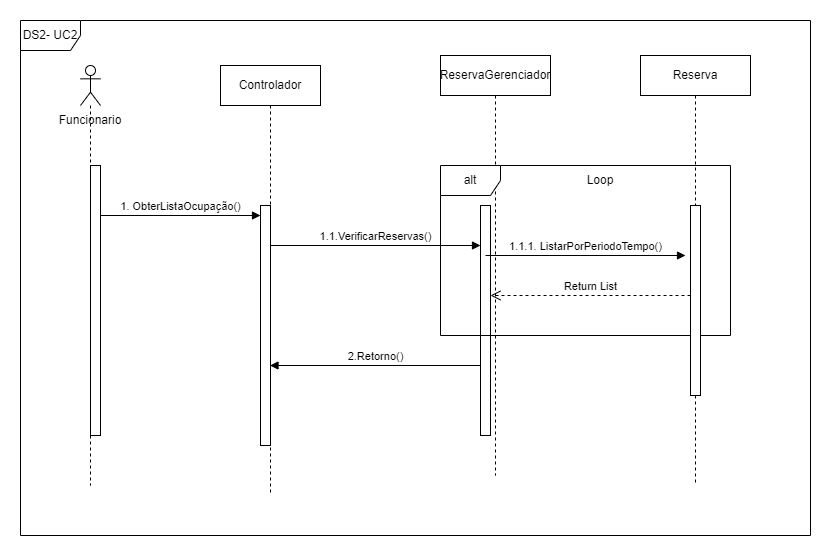

The diagram above was exported from draw.io. Its source (the exported page's mxGraphModel, read from the mxfile embedded in the PNG):
<mxGraphModel dx="1079" dy="1623" grid="1" gridSize="10" guides="1" tooltips="1" connect="1" arrows="1" fold="1" page="1" pageScale="1" pageWidth="827" pageHeight="1169" math="0" shadow="0">
  <root>
    <mxCell id="0" />
    <mxCell id="1" parent="0" />
    <mxCell id="E8ZLio4o0QDrlUfu8GWS-1" value="" style="shape=umlLifeline;perimeter=lifelinePerimeter;whiteSpace=wrap;html=1;container=1;dropTarget=0;collapsible=0;recursiveResize=0;outlineConnect=0;portConstraint=eastwest;newEdgeStyle={&quot;curved&quot;:0,&quot;rounded&quot;:0};participant=umlActor;" parent="1" vertex="1">
      <mxGeometry x="140" y="30" width="20" height="420" as="geometry" />
    </mxCell>
    <mxCell id="E8ZLio4o0QDrlUfu8GWS-2" value="" style="html=1;points=[[0,0,0,0,5],[0,1,0,0,-5],[1,0,0,0,5],[1,1,0,0,-5]];perimeter=orthogonalPerimeter;outlineConnect=0;targetShapes=umlLifeline;portConstraint=eastwest;newEdgeStyle={&quot;curved&quot;:0,&quot;rounded&quot;:0};" parent="E8ZLio4o0QDrlUfu8GWS-1" vertex="1">
      <mxGeometry x="10" y="100" width="10" height="270" as="geometry" />
    </mxCell>
    <mxCell id="E8ZLio4o0QDrlUfu8GWS-4" value="Controlador" style="shape=umlLifeline;perimeter=lifelinePerimeter;whiteSpace=wrap;html=1;container=1;dropTarget=0;collapsible=0;recursiveResize=0;outlineConnect=0;portConstraint=eastwest;newEdgeStyle={&quot;curved&quot;:0,&quot;rounded&quot;:0};" parent="1" vertex="1">
      <mxGeometry x="280" y="30" width="100" height="430" as="geometry" />
    </mxCell>
    <mxCell id="E8ZLio4o0QDrlUfu8GWS-5" value="" style="html=1;points=[[0,0,0,0,5],[0,1,0,0,-5],[1,0,0,0,5],[1,1,0,0,-5]];perimeter=orthogonalPerimeter;outlineConnect=0;targetShapes=umlLifeline;portConstraint=eastwest;newEdgeStyle={&quot;curved&quot;:0,&quot;rounded&quot;:0};" parent="E8ZLio4o0QDrlUfu8GWS-4" vertex="1">
      <mxGeometry x="40" y="140" width="10" height="240" as="geometry" />
    </mxCell>
    <mxCell id="E8ZLio4o0QDrlUfu8GWS-6" value="ReservaGerenciador" style="shape=umlLifeline;perimeter=lifelinePerimeter;whiteSpace=wrap;html=1;container=1;dropTarget=0;collapsible=0;recursiveResize=0;outlineConnect=0;portConstraint=eastwest;newEdgeStyle={&quot;curved&quot;:0,&quot;rounded&quot;:0};" parent="1" vertex="1">
      <mxGeometry x="500" y="20" width="110" height="420" as="geometry" />
    </mxCell>
    <mxCell id="E8ZLio4o0QDrlUfu8GWS-7" value="" style="html=1;points=[[0,0,0,0,5],[0,1,0,0,-5],[1,0,0,0,5],[1,1,0,0,-5]];perimeter=orthogonalPerimeter;outlineConnect=0;targetShapes=umlLifeline;portConstraint=eastwest;newEdgeStyle={&quot;curved&quot;:0,&quot;rounded&quot;:0};" parent="E8ZLio4o0QDrlUfu8GWS-6" vertex="1">
      <mxGeometry x="40" y="150" width="10" height="230" as="geometry" />
    </mxCell>
    <mxCell id="E8ZLio4o0QDrlUfu8GWS-9" value="1. ObterListaOcupação()" style="html=1;verticalAlign=bottom;endArrow=block;curved=0;rounded=0;" parent="1" target="E8ZLio4o0QDrlUfu8GWS-5" edge="1">
      <mxGeometry width="80" relative="1" as="geometry">
        <mxPoint x="160" y="180" as="sourcePoint" />
        <mxPoint x="270" y="180" as="targetPoint" />
      </mxGeometry>
    </mxCell>
    <mxCell id="E8ZLio4o0QDrlUfu8GWS-10" value="alt" style="shape=umlFrame;whiteSpace=wrap;html=1;pointerEvents=0;" parent="1" vertex="1">
      <mxGeometry x="500" y="130" width="290" height="170" as="geometry" />
    </mxCell>
    <mxCell id="E8ZLio4o0QDrlUfu8GWS-11" value="1.1.VerificarReservas()" style="html=1;verticalAlign=bottom;endArrow=block;curved=0;rounded=0;entryX=0;entryY=0.563;entryDx=0;entryDy=0;entryPerimeter=0;" parent="1" edge="1">
      <mxGeometry width="80" relative="1" as="geometry">
        <mxPoint x="330" y="210" as="sourcePoint" />
        <mxPoint x="540" y="210" as="targetPoint" />
      </mxGeometry>
    </mxCell>
    <mxCell id="E8ZLio4o0QDrlUfu8GWS-12" value="Loop" style="text;html=1;align=center;verticalAlign=middle;whiteSpace=wrap;rounded=0;" parent="1" vertex="1">
      <mxGeometry x="630" y="130" width="60" height="30" as="geometry" />
    </mxCell>
    <mxCell id="E8ZLio4o0QDrlUfu8GWS-17" value="Reserva" style="shape=umlLifeline;perimeter=lifelinePerimeter;whiteSpace=wrap;html=1;container=1;dropTarget=0;collapsible=0;recursiveResize=0;outlineConnect=0;portConstraint=eastwest;newEdgeStyle={&quot;curved&quot;:0,&quot;rounded&quot;:0};" parent="1" vertex="1">
      <mxGeometry x="700" y="20" width="110" height="430" as="geometry" />
    </mxCell>
    <mxCell id="E8ZLio4o0QDrlUfu8GWS-18" value="" style="html=1;points=[[0,0,0,0,5],[0,1,0,0,-5],[1,0,0,0,5],[1,1,0,0,-5]];perimeter=orthogonalPerimeter;outlineConnect=0;targetShapes=umlLifeline;portConstraint=eastwest;newEdgeStyle={&quot;curved&quot;:0,&quot;rounded&quot;:0};" parent="E8ZLio4o0QDrlUfu8GWS-17" vertex="1">
      <mxGeometry x="50" y="150" width="10" height="190" as="geometry" />
    </mxCell>
    <mxCell id="E8ZLio4o0QDrlUfu8GWS-19" value="1.1.1. ListarPorPeriodoTempo()" style="html=1;verticalAlign=bottom;endArrow=block;curved=0;rounded=0;" parent="1" edge="1">
      <mxGeometry width="80" relative="1" as="geometry">
        <mxPoint x="545" y="220" as="sourcePoint" />
        <mxPoint x="745" y="220" as="targetPoint" />
      </mxGeometry>
    </mxCell>
    <mxCell id="E8ZLio4o0QDrlUfu8GWS-21" value="Return List" style="html=1;verticalAlign=bottom;endArrow=open;dashed=1;endSize=8;curved=0;rounded=0;" parent="1" edge="1">
      <mxGeometry relative="1" as="geometry">
        <mxPoint x="750" y="260" as="sourcePoint" />
        <mxPoint x="550" y="260" as="targetPoint" />
      </mxGeometry>
    </mxCell>
    <mxCell id="E8ZLio4o0QDrlUfu8GWS-22" value="2.Retorno()" style="html=1;verticalAlign=bottom;endArrow=block;curved=0;rounded=0;" parent="1" edge="1">
      <mxGeometry width="80" relative="1" as="geometry">
        <mxPoint x="540" y="330" as="sourcePoint" />
        <mxPoint x="329.5" y="330" as="targetPoint" />
      </mxGeometry>
    </mxCell>
    <mxCell id="E8ZLio4o0QDrlUfu8GWS-23" value="Funcionario" style="text;html=1;align=center;verticalAlign=middle;whiteSpace=wrap;rounded=0;" parent="1" vertex="1">
      <mxGeometry x="120" y="70" width="60" height="30" as="geometry" />
    </mxCell>
    <mxCell id="2XA0jycL-5vZtqO5ecvM-1" value="DS2- UC2" style="shape=umlFrame;whiteSpace=wrap;html=1;pointerEvents=0;" vertex="1" parent="1">
      <mxGeometry x="80" y="-15" width="790" height="515" as="geometry" />
    </mxCell>
  </root>
</mxGraphModel>